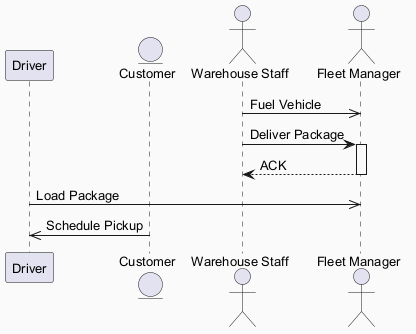

The diagram above was rendered by PlantUML. Its source (embedded in the PNG):
@startuml
skinparam backgroundColor #FAFAFA
skinparam classBackgroundColor #FFF3E0
skinparam classBorderColor #E65100
skinparam defaultFontSize 13
participant "Driver" as D
entity "Customer" as C
actor "Warehouse Staff" as WS
actor "Fleet Manager" as FM
WS ->> FM : Fuel Vehicle
WS -> FM : Deliver Package
activate FM
FM --> WS : ACK
deactivate FM
D ->> FM : Load Package
C ->> D : Schedule Pickup
@enduml